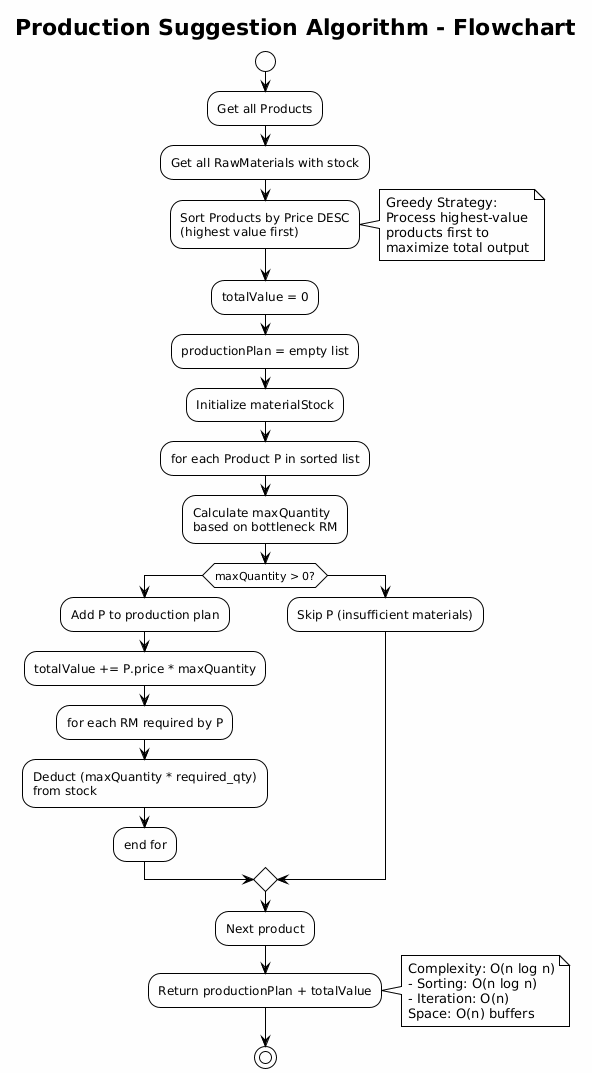

The diagram above was rendered by PlantUML. Its source (embedded in the PNG):
@startuml
!theme plain
skinparam backgroundColor #FEFEFE

title Production Suggestion Algorithm - Flowchart

start
:Get all Products;
:Get all RawMaterials with stock;

:Sort Products by Price DESC\n(highest value first);
note right
  Greedy Strategy:
  Process highest-value
  products first to
  maximize total output
end note

:totalValue = 0;
:productionPlan = empty list;
:Initialize materialStock;

:for each Product P in sorted list;
:Calculate maxQuantity\nbased on bottleneck RM;

if (maxQuantity > 0?) then
  :Add P to production plan;
  :totalValue += P.price * maxQuantity;
  :for each RM required by P;
    :Deduct (maxQuantity * required_qty)\nfrom stock;
  :end for;
else
  :Skip P (insufficient materials);
endif

:Next product;

:Return productionPlan + totalValue;
note right
  Complexity: O(n log n)
  - Sorting: O(n log n)
  - Iteration: O(n)
  Space: O(n) buffers
end note

stop
@enduml